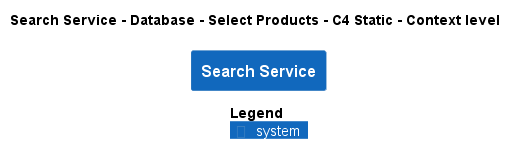

The diagram above was rendered by PlantUML. Its source (embedded in the PNG):
@startuml
!pragma layout smetana
!include ..\..\..\..\..\..\.c4s\C4_Context.puml

AddElementTag("state:new", $bgColor=green, $fontColor=#ffffff, $borderColor=green, $shadowing="False")
AddElementTag("state:changed", $bgColor=orange, $fontColor=#ffffff, $borderColor=orange, $shadowing="False")
AddElementTag("state:removed", $bgColor=red, $fontColor=#ffffff, $borderColor=red, $shadowing="False")

AddRelTag("state:new", $textColor=green, $lineColor=green)
AddRelTag("state:changed", $textColor=orange, $lineColor=orange)
AddRelTag("state:removed", $textColor=red, $lineColor=red)

SHOW_PERSON_PORTRAIT()
LAYOUT_TOP_DOWN()

skinparam linetype polyline

title Search Service - Database - Select Products - C4 Static - Context level

System(ECommercePlatform.SoftwareSystems.SearchService, "Search Service", "")



SHOW_LEGEND()
@enduml